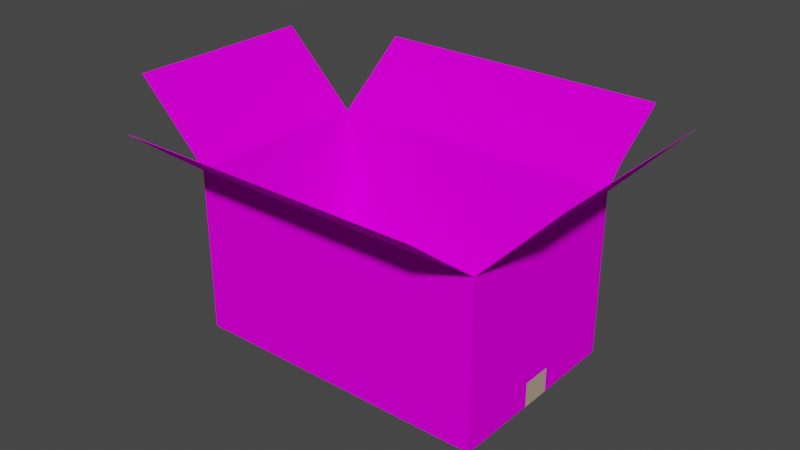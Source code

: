 # Source: Box.blend  (saved by Blender 4.2.66; exported with 4.5.12 LTS)
import bpy
from mathutils import Matrix  # noqa: F401  (used for matrix-valued properties, if any)

bpy.ops.wm.read_factory_settings(use_empty=True)
scene = bpy.context.scene
scene.name = 'Scene'

# ---- images (referenced by path relative to the original .blend; pixels are not part of the script)
import os
ASSET_DIR = os.environ.get("B2B_ASSET_DIR", "")  # directory of the original .blend (textures are referenced by path, not embedded)
HERE = os.path.dirname(os.path.abspath(__file__))  # packed textures are extracted next to this script under _unpacked/

def load_image(name, relpath, width, height, colorspace="sRGB"):
    """Load a texture the original file referenced (path relative to the .blend, or extracted next to this script)."""
    p = next((c for c in (os.path.join(HERE, relpath), os.path.join(ASSET_DIR, relpath)) if relpath and os.path.exists(c)), "")
    if p:
        img = bpy.data.images.load(p, check_existing=True)
        img.name = name
    else:  # same state as the original file: an image datablock whose file is absent (Cycles renders it pink)
        img = bpy.data.images.new(name, width, height)
        img.source = "FILE"
        img.filepath = "//" + (relpath or name)
    img.colorspace_settings.name = colorspace
    return img
img_cardboard_box_texture_jpg = load_image('cardboard-box-texture.jpg', 'cardboard-box-texture.jpg', 1024, 1024, 'sRGB')

# ---- materials (node trees are filled in below, after node groups)
mat_box = bpy.data.materials.new('Box')
mat_box.diffuse_color = (0.6308, 0.5352, 0.4021, 1.0)
mat_box.roughness = 1.0
mat_tape = bpy.data.materials.new('tape')
mat_tape.diffuse_color = (0.47, 0.36, 0.27, 1.0)
mat_tape.roughness = 0.7172

# ---- material node trees
mat_box.use_nodes = True; mat_box.node_tree.nodes.clear()
_N = mat_box.node_tree.nodes; _L = mat_box.node_tree.links
n0 = _N.new('ShaderNodeBsdfPrincipled'); n0.name = 'Principled BSDF'; n0.location = (0, 300)
n0.inputs[2].default_value = 1.0
n0.inputs[3].default_value = 1.0
n0.inputs[13].default_value = 0.0
n1 = _N.new('ShaderNodeOutputMaterial'); n1.name = 'Material Output'; n1.location = (280, 300)
n2 = _N.new('ShaderNodeTexImage'); n2.name = 'Image Texture'; n2.location = (-480, 300)
n2.image = img_cardboard_box_texture_jpg
_L.new(n2.outputs[0], n0.inputs[0])
_L.new(n0.outputs[0], n1.inputs[0])
n1.is_active_output = True
mat_tape.use_nodes = True; mat_tape.node_tree.nodes.clear()
_N = mat_tape.node_tree.nodes; _L = mat_tape.node_tree.links
n0 = _N.new('ShaderNodeBsdfPrincipled'); n0.name = 'Principled BSDF'; n0.location = (0, 300)
n0.inputs[0].default_value = (0.47, 0.36, 0.27, 1.0)
n0.inputs[2].default_value = 0.7172
n0.inputs[3].default_value = 1.0
n0.inputs[13].default_value = 0.4281
n1 = _N.new('ShaderNodeOutputMaterial'); n1.name = 'Material Output'; n1.location = (280, 300)
_L.new(n0.outputs[0], n1.inputs[0])
n1.is_active_output = True

# ---- world
world_world = bpy.data.worlds.new('World'); scene.world = world_world
world_world.use_nodes = True; world_world.node_tree.nodes.clear()
_N = world_world.node_tree.nodes; _L = world_world.node_tree.links
n0 = _N.new('ShaderNodeOutputWorld'); n0.name = 'World Output'; n0.location = (300, 300)
n1 = _N.new('ShaderNodeBackground'); n1.name = 'Background'; n1.location = (10, 300)
n1.inputs[0].default_value = (0.05088, 0.05088, 0.05088, 1.0)
_L.new(n1.outputs[0], n0.inputs[0])
n0.is_active_output = True
world_world.color = (0.05088, 0.05088, 0.05088)
world_world.use_sun_shadow = False
world_world.sun_shadow_jitter_overblur = 0.0

# ---- meshes
me_box = bpy.data.meshes.new('Box')
me_box.from_pydata([(-14.25, -21.5, 17.51), (-14.25, 8.354, 17.51), (-14.25, 8.354, -17.49), (-14.25, -21.5, -17.49), (40.2, 12.06, -22.29), (-14.15, 13.99, -24.78), (-14.11, 19.07, -31.15), (40.48, 19.07, -31.15), (40.61, 8.351, 17.51), (40.61, -21.5, 17.51), (40.61, -21.5, -17.49), (40.61, 8.351, -17.49), (40.74, 8.484, -17.39), (40.74, 8.484, 17.41), (53.72, 22.17, -17.36), (53.72, 22.17, 17.38), (-14.24, 13.62, 24.48), (40.28, 13.62, 24.48), (40.38, 18.93, 31.32), (-14.01, 18.93, 31.32), (-14.38, 8.478, -17.39), (-14.38, 8.478, 17.41), (-27.78, 21.75, 17.38), (-27.78, 21.75, -17.36), (-14.19, 8.361, 17.54), (40.55, 8.361, 17.54), (40.49, 8.375, 17.6), (-14.13, 8.375, 17.6), (40.58, 8.367, -17.5), (-14.21, 8.367, -17.5), (-14.18, 8.391, -17.59), (40.54, 8.391, -17.59), (-14.24, -21.49, -17.48), (-14.24, 8.354, -17.47), (-14.24, 8.353, 17.49), (-14.24, -21.49, 17.5), (40.2, 12.11, -22.25), (-14.15, 14.04, -24.74), (-14.18, 8.441, -17.55), (40.54, 8.441, -17.55), (40.6, 8.35, -17.47), (40.6, -21.49, -17.48), (40.6, -21.49, 17.5), (40.6, 8.35, 17.49), (40.72, 8.502, 17.41), (40.72, 8.502, -17.39), (53.7, 22.19, 17.38), (53.7, 22.19, -17.36), (-14.24, 13.66, 24.44), (40.28, 13.66, 24.44), (40.49, 8.416, 17.56), (-14.13, 8.416, 17.56), (-27.77, 21.77, -17.36), (-27.77, 21.77, 17.38), (-14.36, 8.496, 17.41), (-14.36, 8.496, -17.39), (40.55, 8.386, 17.51), (-14.19, 8.386, 17.51), (-14.21, 8.393, -17.49), (40.58, 8.393, -17.49), (40.38, 18.97, 31.28), (-14.01, 18.97, 31.28), (-14.11, 19.12, -31.11), (40.48, 19.12, -31.11)], [], [(0, 1, 2, 3), (4, 5, 6, 7), (8, 9, 10, 11), (9, 0, 3, 10), (3, 2, 11, 10), (1, 0, 9, 8), (8, 11, 12, 13), (13, 12, 14, 15), (16, 17, 18, 19), (20, 21, 22, 23), (2, 1, 21, 20), (24, 25, 26, 27), (28, 29, 30, 31), (11, 2, 29, 28), (1, 8, 25, 24), (32, 33, 34, 35), (36, 37, 38, 39), (40, 41, 42, 43), (41, 32, 35, 42), (41, 40, 33, 32), (35, 34, 43, 42), (44, 45, 40, 43), (46, 47, 45, 44), (48, 49, 50, 51), (52, 53, 54, 55), (55, 54, 34, 33), (51, 50, 56, 57), (39, 38, 58, 59), (59, 58, 33, 40), (57, 56, 43, 34), (23, 22, 53, 52), (19, 18, 60, 61), (15, 14, 47, 46), (7, 6, 62, 63), (11, 28, 59, 40), (5, 30, 38, 37), (8, 13, 44, 43), (1, 24, 57, 34), (12, 11, 40, 45), (20, 23, 52, 55), (25, 8, 43, 56), (21, 1, 34, 54), (13, 15, 46, 44), (14, 12, 45, 47), (2, 20, 55, 33), (22, 21, 54, 53), (16, 19, 61, 48), (17, 26, 50, 49), (4, 7, 63, 36), (30, 29, 58, 38), (28, 31, 39, 59), (29, 2, 33, 58), (24, 27, 51, 57), (26, 25, 56, 50), (27, 26, 17, 16), (61, 60, 49, 48), (27, 16, 48, 51), (18, 17, 49, 60), (31, 30, 5, 4), (63, 62, 37, 36), (6, 5, 37, 62), (31, 4, 36, 39)])
_uv = me_box.uv_layers.new(name='UVMap')
_uv.uv.foreach_set('vector', [0.00222, 0.8125, 0.00222, 0.5791, 0.2076, 0.5784, 0.2076, 0.8118, 0.8598, 0.004168, 0.8412, 0.2852, 0.7932, 0.285, 0.7932, 0.00275, 0.4446, 0.5791, 0.4446, 0.8125, 0.2393, 0.8118, 0.2393, 0.5784, 0.4759, 0.574, 0.4759, 0.2904, 0.6819, 0.2904, 0.6819, 0.574, 0.00222, 0.002234, 0.2342, 0.002234, 0.2342, 0.2859, 0.00222, 0.2859, 0.2398, 0.002234, 0.4717, 0.002234, 0.4717, 0.2859, 0.2398, 0.2859, 0.8952, 0.7859, 0.8952, 0.5785, 0.8962, 0.5791, 0.8962, 0.7853, 0.8962, 0.7853, 0.8962, 0.5791, 0.9931, 0.5793, 0.9931, 0.7851, 0.7379, 0.5737, 0.7379, 0.2964, 0.7888, 0.2913, 0.7888, 0.5725, 0.9921, 0.7909, 0.9921, 0.9972, 0.8952, 0.997, 0.8952, 0.7911, 0.9931, 0.7904, 0.9931, 0.9978, 0.9921, 0.9972, 0.9921, 0.7909, 0.6864, 0.5734, 0.6864, 0.2904, 0.6869, 0.2907, 0.6869, 0.5731, 0.8955, 0.002234, 0.8955, 0.2855, 0.8949, 0.2853, 0.8949, 0.002425, 0.2342, 0.2859, 0.2342, 0.002234, 0.2348, 0.002425, 0.2348, 0.2857, 0.2398, 0.002234, 0.2398, 0.2859, 0.2393, 0.2856, 0.2393, 0.002558, 0.8907, 0.5792, 0.8907, 0.8125, 0.6856, 0.8118, 0.6855, 0.5785, 0.8598, 0.5717, 0.8413, 0.2907, 0.8949, 0.2906, 0.8949, 0.5735, 0.6811, 0.5785, 0.6811, 0.8118, 0.4759, 0.8124, 0.4759, 0.5791, 0.6821, 0.002234, 0.6821, 0.2858, 0.4761, 0.2858, 0.4761, 0.002234, 0.2393, 0.2904, 0.471, 0.2904, 0.471, 0.5739, 0.2393, 0.5739, 0.00222, 0.2904, 0.2341, 0.2904, 0.2341, 0.5739, 0.00222, 0.5739, 0.9009, 0.002724, 0.9009, 0.209, 0.8999, 0.2095, 0.8999, 0.002234, 0.9978, 0.002923, 0.9978, 0.2088, 0.9009, 0.209, 0.9009, 0.002724, 0.7378, 0.002234, 0.7378, 0.2795, 0.6869, 0.2852, 0.6869, 0.002845, 0.9976, 0.2911, 0.9976, 0.4969, 0.9007, 0.4971, 0.9007, 0.2908, 0.9007, 0.2908, 0.9007, 0.4971, 0.8998, 0.4976, 0.8998, 0.2904, 0.6869, 0.002845, 0.6869, 0.2852, 0.6865, 0.2855, 0.6865, 0.002521, 0.8949, 0.5735, 0.8949, 0.2906, 0.8953, 0.2904, 0.8953, 0.5736, 0.4714, 0.2905, 0.4714, 0.5738, 0.471, 0.5739, 0.471, 0.2904, 0.2345, 0.2906, 0.2345, 0.5737, 0.2341, 0.5739, 0.2341, 0.2904, 0.226, 0.7835, 0.226, 0.5784, 0.2261, 0.5784, 0.2261, 0.7835, 0.2168, 0.8596, 0.2168, 0.5784, 0.217, 0.5784, 0.217, 0.8596, 0.2216, 0.5784, 0.2216, 0.7835, 0.2215, 0.7835, 0.2215, 0.5784, 0.212, 0.8606, 0.212, 0.5784, 0.2123, 0.5784, 0.2123, 0.8606, 0.4551, 0.681, 0.4545, 0.681, 0.4548, 0.6808, 0.4551, 0.6809, 0.449, 0.6329, 0.4492, 0.5791, 0.4495, 0.5791, 0.4494, 0.6329, 0.4648, 0.5784, 0.4648, 0.5794, 0.4647, 0.5794, 0.4648, 0.5784, 0.4602, 0.6811, 0.4597, 0.6811, 0.4599, 0.681, 0.4602, 0.681, 0.4648, 0.7789, 0.4648, 0.7799, 0.4648, 0.7798, 0.4647, 0.7789, 0.4694, 0.6824, 0.4694, 0.7799, 0.4693, 0.7799, 0.4693, 0.6824, 0.2309, 0.5784, 0.2314, 0.5784, 0.2315, 0.5785, 0.2311, 0.5785, 0.4694, 0.6759, 0.4694, 0.6769, 0.4694, 0.6769, 0.4693, 0.6759, 0.4648, 0.5794, 0.4648, 0.6769, 0.4647, 0.6769, 0.4647, 0.5794, 0.4648, 0.6814, 0.4648, 0.7789, 0.4647, 0.7789, 0.4647, 0.6814, 0.4694, 0.6814, 0.4694, 0.6824, 0.4693, 0.6824, 0.4694, 0.6814, 0.4694, 0.5784, 0.4694, 0.6759, 0.4693, 0.6759, 0.4693, 0.5784, 0.4596, 0.6294, 0.46, 0.5784, 0.4602, 0.5784, 0.4598, 0.6294, 0.2306, 0.6295, 0.2309, 0.5789, 0.2311, 0.5789, 0.2308, 0.6295, 0.4543, 0.645, 0.4548, 0.5784, 0.4551, 0.5784, 0.4547, 0.645, 0.4492, 0.5791, 0.4492, 0.5784, 0.4495, 0.5786, 0.4495, 0.5791, 0.4545, 0.681, 0.4545, 0.6803, 0.4548, 0.6803, 0.4548, 0.6808, 0.4492, 0.5784, 0.4499, 0.5784, 0.4499, 0.5785, 0.4495, 0.5786, 0.4597, 0.6811, 0.4596, 0.6806, 0.4599, 0.6806, 0.4599, 0.681, 0.2309, 0.5789, 0.2309, 0.5784, 0.2311, 0.5785, 0.2311, 0.5789, 0.6869, 0.5731, 0.6869, 0.2907, 0.7379, 0.2964, 0.7379, 0.5737, 0.7888, 0.003418, 0.7888, 0.2846, 0.7378, 0.2795, 0.7378, 0.002234, 0.4596, 0.6806, 0.4596, 0.6294, 0.4598, 0.6294, 0.4599, 0.6806, 0.2312, 0.6811, 0.2306, 0.6295, 0.2308, 0.6295, 0.2315, 0.6811, 0.8949, 0.002425, 0.8949, 0.2853, 0.8412, 0.2852, 0.8598, 0.004168, 0.7933, 0.5731, 0.7933, 0.2909, 0.8413, 0.2907, 0.8598, 0.5717, 0.4496, 0.681, 0.449, 0.6329, 0.4494, 0.6329, 0.4499, 0.681, 0.4545, 0.6803, 0.4543, 0.645, 0.4547, 0.645, 0.4548, 0.6803])
me_box.materials.append(mat_box)
me_box.update()
me_boxplane = bpy.data.meshes.new('BoxPlane')
me_boxplane.from_pydata([(-14.33, -21.53, -2.758), (40.67, -21.53, -2.758), (40.67, -21.52, 2.773), (-14.33, -21.53, 2.773), (-14.33, -16.94, 2.773), (-14.33, -16.94, -2.758), (40.67, -17.01, -2.758), (40.67, -17.01, 2.773)], [], [(0, 1, 2, 3), (0, 3, 4, 5), (2, 1, 6, 7)])
me_boxplane.materials.append(mat_tape)
me_boxplane.update()
arm_armature = bpy.data.armatures.new('Armature')  # bones are not reproduced

# ---- objects
ob_box = bpy.data.objects.new('Box', me_box)
ob_boxplane = bpy.data.objects.new('BoxPlane', me_boxplane)
ob_armature = bpy.data.objects.new('Armature', arm_armature)

# ---- transforms, parenting, visibility, modifiers, constraints
ob_box.parent = ob_armature
ob_box.location = (-0.9542, 0.0, 1.584)
ob_box.rotation_euler = (1.571, -0.0, 0.0)
ob_box.scale = (0.07237, 0.07237, 0.07237)
_vg = ob_box.vertex_groups.new(name='root')
_vg = ob_box.vertex_groups.new(name='front')
_vg.add([2, 4, 5, 6, 7, 11, 28, 29, 30, 31, 33, 36, 37, 38, 39, 40, 58, 59, 62, 63], 1.0, 'REPLACE')
_vg = ob_box.vertex_groups.new(name='right')
_vg.add([1, 2, 20, 21, 22, 23, 33, 34, 52, 53, 54, 55], 1.0, 'REPLACE')
_vg = ob_box.vertex_groups.new(name='back')
_vg.add([1, 8, 16, 17, 18, 19, 24, 25, 26, 27, 34, 48, 49, 50, 51, 56, 57, 60, 61], 1.0, 'REPLACE')
_vg = ob_box.vertex_groups.new(name='left')
_vg.add([8, 11, 12, 13, 14, 15, 40, 43, 44, 45, 46, 47], 1.0, 'REPLACE')
_m = ob_box.modifiers.new('Armature', 'ARMATURE')
_m.object = ob_armature
ob_boxplane.parent = ob_armature
ob_boxplane.location = (-0.9542, 0.0, 1.584)
ob_boxplane.rotation_euler = (1.571, -0.0, 0.0)
ob_boxplane.scale = (0.07237, 0.07237, 0.07237)
_vg = ob_boxplane.vertex_groups.new(name='root')
_vg = ob_boxplane.vertex_groups.new(name='front')
_vg = ob_boxplane.vertex_groups.new(name='right')
_vg = ob_boxplane.vertex_groups.new(name='back')
_vg = ob_boxplane.vertex_groups.new(name='left')
_m = ob_boxplane.modifiers.new('Armature', 'ARMATURE')
_m.object = ob_armature
ob_armature.location = (0.0, 0.0, 0.0)

# ---- collection membership
scene.collection.objects.link(ob_box)
scene.collection.objects.link(ob_boxplane)
scene.collection.objects.link(ob_armature)

# ---- scene / render settings (as saved in the file)
scene.frame_start = 1; scene.frame_end = 250; scene.frame_set(0)
scene.render.engine = 'BLENDER_EEVEE_NEXT'
scene.cycles.use_denoising = False
scene.view_settings.view_transform = 'Filmic'
bpy.context.view_layer.update()

# ---- added for rendering (the .blend has no active camera and no usable light): camera, sun
cam_auto = bpy.data.cameras.new('AutoCamera')
cam_auto.lens = 50.0
cam_auto.sensor_width = 36.0
cam_auto.clip_end = 1000.0
ob_auto_camera = bpy.data.objects.new('AutoCamera', cam_auto)
scene.collection.objects.link(ob_auto_camera)
ob_auto_camera.location = (7.4573, -8.97367, 7.58615)
ob_auto_camera.rotation_euler = (1.09748, -7.21219e-08, 0.694738)
scene.camera = ob_auto_camera
light_auto_sun = bpy.data.lights.new('AutoSun', 'SUN')
light_auto_sun.energy = 3.0
light_auto_sun.angle = 0.0523599
ob_auto_sun = bpy.data.objects.new('AutoSun', light_auto_sun)
scene.collection.objects.link(ob_auto_sun)
ob_auto_sun.rotation_euler = (0.872665, 0.174533, 0.523599)
bpy.context.view_layer.update()
